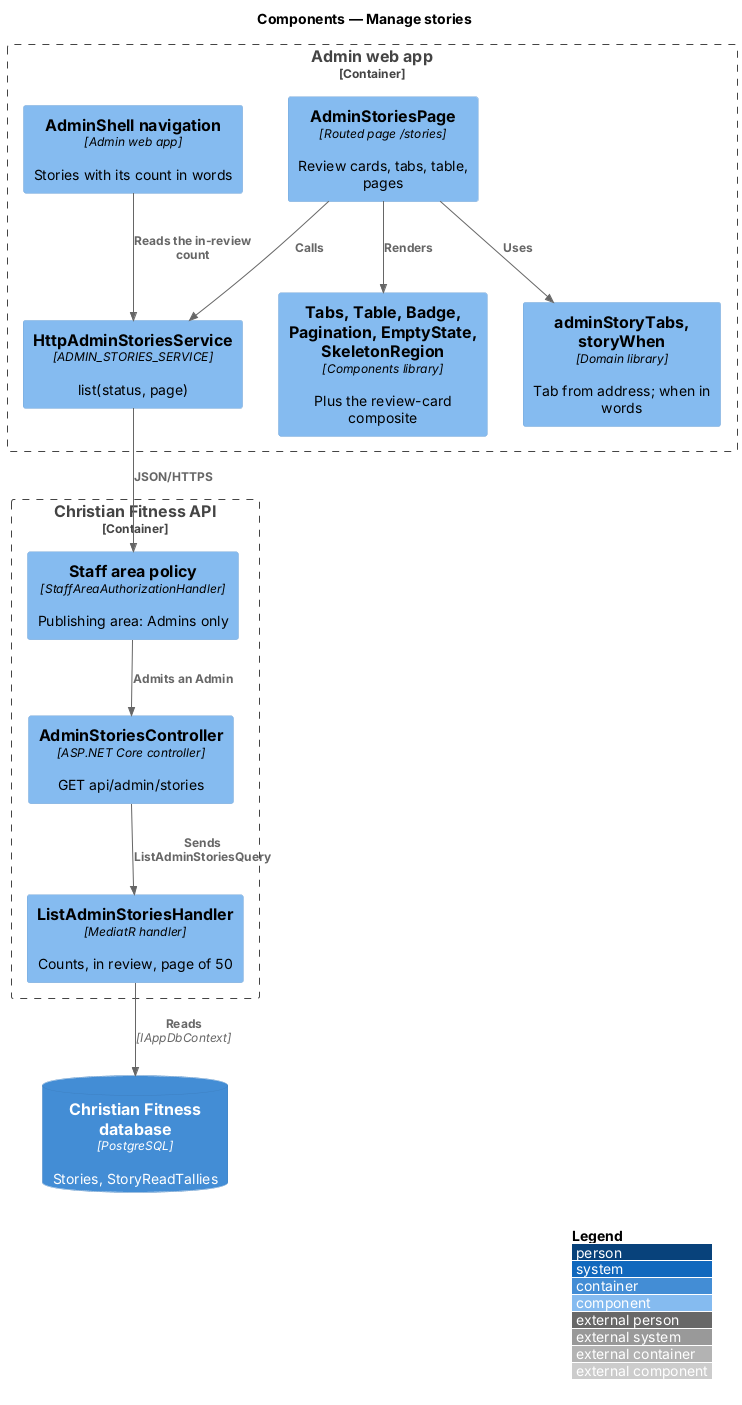

The diagram above was rendered by PlantUML. Its source (embedded in the PNG):
@startuml
!include <C4/C4_Component>
LAYOUT_WITH_LEGEND()
title Components — Manage stories

Container_Boundary(adminApp, "Admin web app") {
  Component(page, "AdminStoriesPage", "Routed page /stories", "Review cards, tabs, table, pages")
  Component(tabs, "adminStoryTabs, storyWhen", "Domain library", "Tab from address; when in words")
  Component(client, "HttpAdminStoriesService", "ADMIN_STORIES_SERVICE", "list(status, page)")
  Component(ui, "Tabs, Table, Badge, Pagination, EmptyState, SkeletonRegion", "Components library", "Plus the review-card composite")
  Component(nav, "AdminShell navigation", "Admin web app", "Stories with its count in words")
}
Container_Boundary(api, "Christian Fitness API") {
  Component(policy, "Staff area policy", "StaffAreaAuthorizationHandler", "Publishing area: Admins only")
  Component(ctrl, "AdminStoriesController", "ASP.NET Core controller", "GET api/admin/stories")
  Component(h, "ListAdminStoriesHandler", "MediatR handler", "Counts, in review, page of 50")
}
ContainerDb(db, "Christian Fitness database", "PostgreSQL", "Stories, StoryReadTallies")
Rel(page, tabs, "Uses")
Rel(page, ui, "Renders")
Rel(page, client, "Calls")
Rel(client, policy, "JSON/HTTPS")
Rel(policy, ctrl, "Admits an Admin")
Rel(ctrl, h, "Sends ListAdminStoriesQuery")
Rel(h, db, "Reads", "IAppDbContext")
Rel(nav, client, "Reads the in-review count")
@enduml